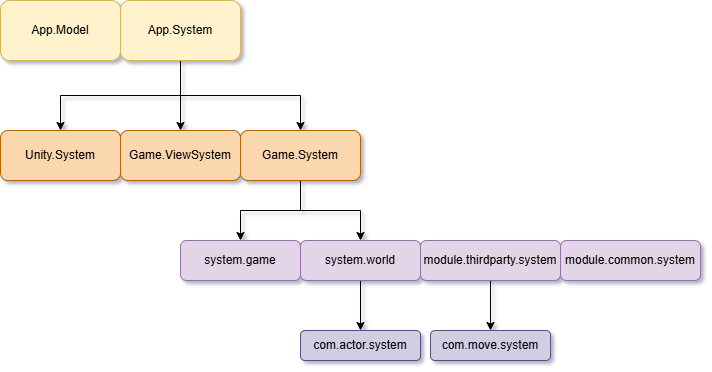

The diagram above was exported from draw.io. Its source (the exported page's mxGraphModel, read from the mxfile embedded in the PNG):
<mxGraphModel dx="1554" dy="914" grid="1" gridSize="10" guides="1" tooltips="1" connect="1" arrows="1" fold="1" page="1" pageScale="1" pageWidth="827" pageHeight="1169" math="0" shadow="0">
  <root>
    <mxCell id="0" />
    <mxCell id="1" parent="0" />
    <mxCell id="2" value="App.Model" style="rounded=1;whiteSpace=wrap;html=1;fillColor=#fff2cc;strokeColor=#d6b656;" vertex="1" parent="1">
      <mxGeometry x="180" y="560" width="120" height="60" as="geometry" />
    </mxCell>
    <mxCell id="3" style="edgeStyle=orthogonalEdgeStyle;rounded=0;orthogonalLoop=1;jettySize=auto;html=1;exitX=0.5;exitY=1;exitDx=0;exitDy=0;entryX=0.5;entryY=0;entryDx=0;entryDy=0;" edge="1" source="6" target="9" parent="1">
      <mxGeometry relative="1" as="geometry" />
    </mxCell>
    <mxCell id="4" style="edgeStyle=orthogonalEdgeStyle;rounded=0;orthogonalLoop=1;jettySize=auto;html=1;exitX=0.5;exitY=1;exitDx=0;exitDy=0;entryX=0.5;entryY=0;entryDx=0;entryDy=0;" edge="1" source="6" target="10" parent="1">
      <mxGeometry relative="1" as="geometry" />
    </mxCell>
    <mxCell id="5" style="edgeStyle=orthogonalEdgeStyle;rounded=0;orthogonalLoop=1;jettySize=auto;html=1;exitX=0.5;exitY=1;exitDx=0;exitDy=0;entryX=0.5;entryY=0;entryDx=0;entryDy=0;" edge="1" source="6" target="11" parent="1">
      <mxGeometry relative="1" as="geometry" />
    </mxCell>
    <mxCell id="6" value="App.System" style="rounded=1;whiteSpace=wrap;html=1;fillColor=#fff2cc;strokeColor=#d6b656;" vertex="1" parent="1">
      <mxGeometry x="300" y="560" width="120" height="60" as="geometry" />
    </mxCell>
    <mxCell id="7" style="edgeStyle=orthogonalEdgeStyle;rounded=0;orthogonalLoop=1;jettySize=auto;html=1;exitX=0.5;exitY=1;exitDx=0;exitDy=0;entryX=0.5;entryY=0;entryDx=0;entryDy=0;" edge="1" source="9" target="12" parent="1">
      <mxGeometry relative="1" as="geometry" />
    </mxCell>
    <mxCell id="8" style="edgeStyle=orthogonalEdgeStyle;rounded=0;orthogonalLoop=1;jettySize=auto;html=1;exitX=0.5;exitY=1;exitDx=0;exitDy=0;entryX=0.5;entryY=0;entryDx=0;entryDy=0;" edge="1" source="9" target="14" parent="1">
      <mxGeometry relative="1" as="geometry" />
    </mxCell>
    <mxCell id="9" value="Game.System" style="rounded=1;whiteSpace=wrap;html=1;fillColor=#fad7ac;strokeColor=#b46504;" vertex="1" parent="1">
      <mxGeometry x="420" y="690" width="120" height="50" as="geometry" />
    </mxCell>
    <mxCell id="10" value="Game.ViewSystem" style="rounded=1;whiteSpace=wrap;html=1;fillColor=#fad7ac;strokeColor=#b46504;" vertex="1" parent="1">
      <mxGeometry x="300" y="690" width="120" height="50" as="geometry" />
    </mxCell>
    <mxCell id="11" value="Unity.System" style="rounded=1;whiteSpace=wrap;html=1;fillColor=#fad7ac;strokeColor=#b46504;" vertex="1" parent="1">
      <mxGeometry x="180" y="690" width="120" height="50" as="geometry" />
    </mxCell>
    <mxCell id="12" value="system.game" style="rounded=1;whiteSpace=wrap;html=1;fillColor=#e1d5e7;strokeColor=#9673a6;" vertex="1" parent="1">
      <mxGeometry x="360" y="800" width="120" height="40" as="geometry" />
    </mxCell>
    <mxCell id="13" style="edgeStyle=orthogonalEdgeStyle;rounded=0;orthogonalLoop=1;jettySize=auto;html=1;exitX=0.5;exitY=1;exitDx=0;exitDy=0;entryX=0.5;entryY=0;entryDx=0;entryDy=0;" edge="1" source="14" target="18" parent="1">
      <mxGeometry relative="1" as="geometry" />
    </mxCell>
    <mxCell id="14" value="system.world" style="rounded=1;whiteSpace=wrap;html=1;fillColor=#e1d5e7;strokeColor=#9673a6;" vertex="1" parent="1">
      <mxGeometry x="480" y="800" width="120" height="40" as="geometry" />
    </mxCell>
    <mxCell id="15" style="edgeStyle=orthogonalEdgeStyle;rounded=0;orthogonalLoop=1;jettySize=auto;html=1;exitX=0.5;exitY=1;exitDx=0;exitDy=0;entryX=0.5;entryY=0;entryDx=0;entryDy=0;" edge="1" source="16" target="19" parent="1">
      <mxGeometry relative="1" as="geometry" />
    </mxCell>
    <mxCell id="16" value="module.thirdparty.system" style="rounded=1;whiteSpace=wrap;html=1;fillColor=#e1d5e7;strokeColor=#9673a6;" vertex="1" parent="1">
      <mxGeometry x="600" y="800" width="140" height="40" as="geometry" />
    </mxCell>
    <mxCell id="17" value="module.common.system" style="rounded=1;whiteSpace=wrap;html=1;fillColor=#e1d5e7;strokeColor=#9673a6;" vertex="1" parent="1">
      <mxGeometry x="740" y="800" width="140" height="40" as="geometry" />
    </mxCell>
    <mxCell id="18" value="com.actor.system" style="rounded=1;whiteSpace=wrap;html=1;fillColor=#d0cee2;strokeColor=#56517e;" vertex="1" parent="1">
      <mxGeometry x="480" y="890" width="120" height="30" as="geometry" />
    </mxCell>
    <mxCell id="19" value="com.move.system" style="rounded=1;whiteSpace=wrap;html=1;fillColor=#d0cee2;strokeColor=#56517e;" vertex="1" parent="1">
      <mxGeometry x="610" y="890" width="120" height="30" as="geometry" />
    </mxCell>
  </root>
</mxGraphModel>